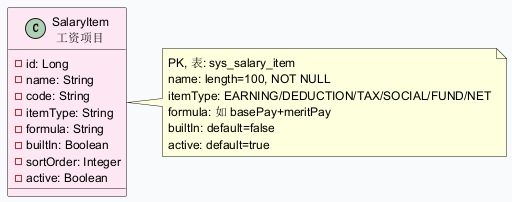

The diagram above was rendered by PlantUML. Its source (embedded in the PNG):
@startuml
skinparam backgroundColor #F9FAFB
skinparam defaultFontSize 12
class SalaryItem as "SalaryItem\n工资项目" #FCE7F3 {
  - id: Long
  - name: String
  - code: String
  - itemType: String
  - formula: String
  - builtIn: Boolean
  - sortOrder: Integer
  - active: Boolean
}
note right of SalaryItem : PK, 表: sys_salary_item\nname: length=100, NOT NULL\nitemType: EARNING/DEDUCTION/TAX/SOCIAL/FUND/NET\nformula: 如 basePay+meritPay\nbuiltIn: default=false\nactive: default=true
@enduml